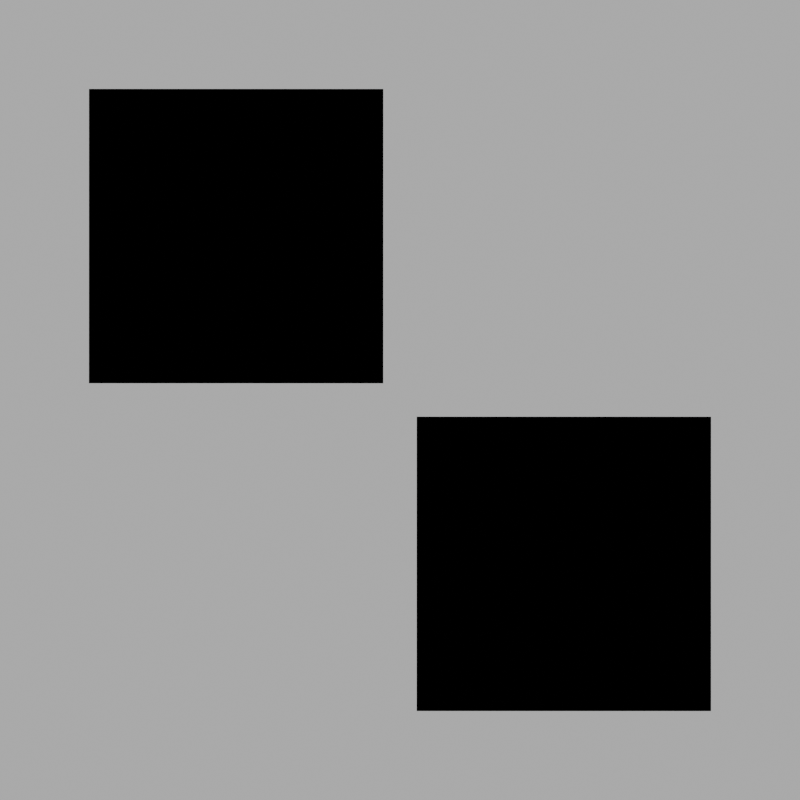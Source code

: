 # Source: input_boolean.blend  (saved by Blender 5.2.3; exported with 4.5.12 LTS)
import bpy
from mathutils import Matrix  # noqa: F401  (used for matrix-valued properties, if any)

bpy.ops.wm.read_factory_settings(use_empty=True)
scene = bpy.context.scene
scene.name = 'Scene'

# ---- collections
col_collection = bpy.data.collections.new('Collection'); scene.collection.children.link(col_collection)

# ---- materials (node trees are filled in below, after node groups)
mat_boolean___false = bpy.data.materials.new('Boolean - False')
mat_boolean___false.alpha_threshold = 0.0
mat_boolean___false.use_backface_culling_lightprobe_volume = False
mat_boolean___false.use_transparent_shadow = False
mat_boolean___false.roughness = 0.5
mat_boolean___false.line_color = (0.0, 0.0, 0.0, 1.0)
mat_boolean___true = bpy.data.materials.new('Boolean - True')
mat_boolean___true.alpha_threshold = 0.0
mat_boolean___true.use_backface_culling_lightprobe_volume = False
mat_boolean___true.use_transparent_shadow = False
mat_boolean___true.roughness = 0.5
mat_boolean___true.line_color = (0.0, 0.0, 0.0, 1.0)

# ---- material node trees
mat_boolean___false.use_nodes = True; mat_boolean___false.node_tree.nodes.clear()
_N = mat_boolean___false.node_tree.nodes; _L = mat_boolean___false.node_tree.links
n0 = _N.new('ShaderNodeOutputMaterial'); n0.name = 'Material Output'; n0.location = (246, 299)
n1 = _N.new('FunctionNodeInputBool'); n1.name = 'Boolean'; n1.location = (62, 275)
n1.outputs[0].default_value = False
_L.new(n1.outputs[0], n0.inputs[0])
n0.is_active_output = True
mat_boolean___true.use_nodes = True; mat_boolean___true.node_tree.nodes.clear()
_N = mat_boolean___true.node_tree.nodes; _L = mat_boolean___true.node_tree.links
n0 = _N.new('ShaderNodeOutputMaterial'); n0.name = 'Material Output'; n0.location = (246, 299)
n1 = _N.new('FunctionNodeInputBool'); n1.name = 'Boolean'; n1.location = (62, 275)
n1.boolean = True
n1.outputs[0].default_value = False
_L.new(n1.outputs[0], n0.inputs[0])
n0.is_active_output = True

# ---- world
world_world = bpy.data.worlds.new('World'); scene.world = world_world
world_world.use_nodes = True; world_world.node_tree.nodes.clear()
_N = world_world.node_tree.nodes; _L = world_world.node_tree.links
n0 = _N.new('ShaderNodeOutputWorld'); n0.name = 'World Output'; n0.location = (300, 300)
n1 = _N.new('ShaderNodeBackground'); n1.name = 'Background'; n1.location = (10, 300)
n1.inputs[0].default_value = (1.0, 1.0, 1.0, 1.0)
n1.inputs[1].default_value = 0.5
_L.new(n1.outputs[0], n0.inputs[0])
n0.is_active_output = True
world_world.color = (0.05088, 0.05088, 0.05088)
world_world.use_sun_shadow = False
world_world.sun_shadow_jitter_overblur = 0.0

# ---- cameras
cam_camera = bpy.data.cameras.new('Camera')
cam_camera.type = 'ORTHO'
cam_camera.clip_end = 100.0
cam_camera.ortho_scale = 24.41

# ---- meshes
me_cube_072 = bpy.data.meshes.new('Cube.072')
me_cube_072.from_pydata([(1.0, 1.0, 1.0), (1.0, 1.0, -1.0), (1.0, -1.0, 1.0), (1.0, -1.0, -1.0), (-1.0, 1.0, 1.0), (-1.0, 1.0, -1.0), (-1.0, -1.0, 1.0), (-1.0, -1.0, -1.0)], [], [(0, 4, 6, 2), (3, 2, 6, 7), (7, 6, 4, 5), (5, 1, 3, 7), (1, 0, 2, 3), (5, 4, 0, 1)])
_uv = me_cube_072.uv_layers.new(name='UVMap')
_uv.uv.foreach_set('vector', [0.625, 0.5, 0.875, 0.5, 0.875, 0.75, 0.625, 0.75, 0.375, 0.75, 0.625, 0.75, 0.625, 1.0, 0.375, 1.0, 0.375, 0.0, 0.625, 0.0, 0.625, 0.25, 0.375, 0.25, 0.125, 0.5, 0.375, 0.5, 0.375, 0.75, 0.125, 0.75, 0.375, 0.5, 0.625, 0.5, 0.625, 0.75, 0.375, 0.75, 0.375, 0.25, 0.625, 0.25, 0.625, 0.5, 0.375, 0.5])
me_cube_072.materials.append(mat_boolean___false)
me_cube_072.use_mirror_vertex_groups = False
me_cube_072.update()
me_cube_001 = bpy.data.meshes.new('Cube.001')
me_cube_001.from_pydata([(1.0, 1.0, 1.0), (1.0, 1.0, -1.0), (1.0, -1.0, 1.0), (1.0, -1.0, -1.0), (-1.0, 1.0, 1.0), (-1.0, 1.0, -1.0), (-1.0, -1.0, 1.0), (-1.0, -1.0, -1.0)], [], [(0, 4, 6, 2), (3, 2, 6, 7), (7, 6, 4, 5), (5, 1, 3, 7), (1, 0, 2, 3), (5, 4, 0, 1)])
_uv = me_cube_001.uv_layers.new(name='UVMap')
_uv.uv.foreach_set('vector', [0.625, 0.5, 0.875, 0.5, 0.875, 0.75, 0.625, 0.75, 0.375, 0.75, 0.625, 0.75, 0.625, 1.0, 0.375, 1.0, 0.375, 0.0, 0.625, 0.0, 0.625, 0.25, 0.375, 0.25, 0.125, 0.5, 0.375, 0.5, 0.375, 0.75, 0.125, 0.75, 0.375, 0.5, 0.625, 0.5, 0.625, 0.75, 0.375, 0.75, 0.375, 0.25, 0.625, 0.25, 0.625, 0.5, 0.375, 0.5])
me_cube_001.materials.append(mat_boolean___true)
me_cube_001.use_mirror_vertex_groups = False
me_cube_001.update()

# ---- objects
ob_camera = bpy.data.objects.new('Camera', cam_camera)
ob_cube_054 = bpy.data.objects.new('Cube.054', me_cube_072)
ob_cube_001 = bpy.data.objects.new('Cube.001', me_cube_001)

# ---- transforms, parenting, visibility, modifiers, constraints
ob_camera.location = (0.0, 0.0, 40.0)
ob_camera.rotation_euler = (0.0, -0.0, -1.192e-07)
ob_camera.scale = (1.0, 1.0, 1.0)
ob_camera.lock_rotations_4d = False
ob_camera.empty_display_type = 'ARROWS'
ob_camera.color = (0.0, 0.0, 0.0, 0.0)
ob_camera.display_type = 'WIRE'
ob_camera.lineart.crease_threshold = 0.0
ob_cube_054.location = (-5.0, 5.0, 9.537e-07)
ob_cube_054.rotation_euler = (0.0, -0.0, -1.571)
ob_cube_054.scale = (4.491, 4.491, 4.491)
ob_cube_054.lock_rotations_4d = False
ob_cube_054.empty_display_type = 'ARROWS'
ob_cube_054.lineart.crease_threshold = 0.0
ob_cube_001.location = (5.0, -5.0, 9.537e-07)
ob_cube_001.rotation_euler = (0.0, -0.0, -1.571)
ob_cube_001.scale = (4.491, 4.491, 4.491)
ob_cube_001.lock_rotations_4d = False
ob_cube_001.empty_display_type = 'ARROWS'
ob_cube_001.lineart.crease_threshold = 0.0

# ---- collection membership
col_collection.objects.link(ob_camera)
col_collection.objects.link(ob_cube_054)
col_collection.objects.link(ob_cube_001)

# ---- scene / render settings (as saved in the file)
scene.camera = ob_camera
scene.frame_start = 1; scene.frame_end = 250; scene.frame_set(1)
scene.render.engine = 'CYCLES'
scene.render.resolution_x = 128
scene.render.resolution_y = 128
scene.render.bake_bias = 0.0
scene.render.bake_samples = 0
scene.cycles.use_denoising = False
scene.cycles.samples = 16
scene.cycles.sampling_pattern = 'TABULATED_SOBOL'
scene.cycles.use_adaptive_sampling = False
scene.eevee.ray_tracing_options.trace_max_roughness = 0.0
bpy.context.view_layer.update()
